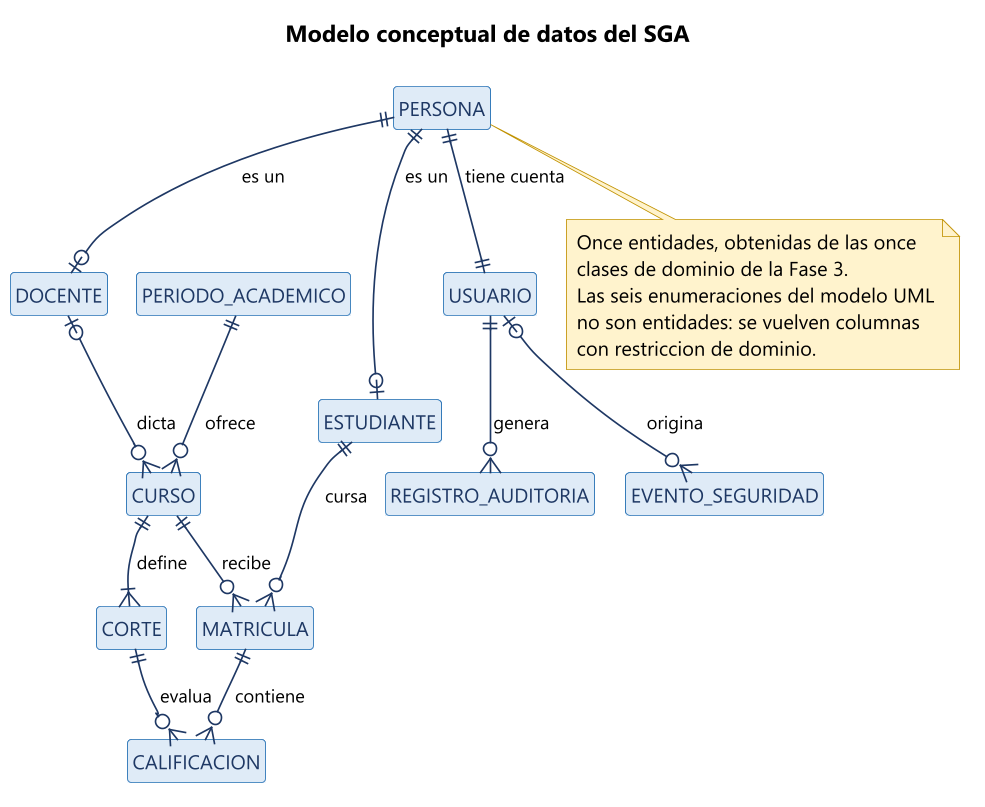

The diagram above was rendered by PlantUML. Its source (embedded in the PNG):
@startuml 01-modelo-conceptual
!pragma layout smetana
skinparam dpi 160
skinparam defaultFontName "Segoe UI"
skinparam defaultFontSize 12
skinparam shadowing false
skinparam backgroundColor #FFFFFF
skinparam ArrowColor #1F3864
skinparam ArrowFontSize 11
skinparam class {
  BorderColor #2E75B6
  BackgroundColor #FFFFFF
  FontColor #1F3864
  HeaderBackgroundColor #DEEBF7
}
skinparam note {
  BackgroundColor #FFF2CC
  BorderColor #BF9000
}
hide circle
hide members

title Modelo conceptual de datos del SGA

entity PERSONA
entity ESTUDIANTE
entity DOCENTE
entity USUARIO
entity PERIODO_ACADEMICO
entity CURSO
entity CORTE
entity MATRICULA
entity CALIFICACION
entity REGISTRO_AUDITORIA
entity EVENTO_SEGURIDAD

PERSONA ||--o| ESTUDIANTE : es un
PERSONA ||--o| DOCENTE : es un
PERSONA ||--|| USUARIO : tiene cuenta
PERIODO_ACADEMICO ||--o{ CURSO : ofrece
DOCENTE |o--o{ CURSO : dicta
CURSO ||--|{ CORTE : define
ESTUDIANTE ||--o{ MATRICULA : cursa
CURSO ||--o{ MATRICULA : recibe
MATRICULA ||--o{ CALIFICACION : contiene
CORTE ||--o{ CALIFICACION : evalua
USUARIO ||--o{ REGISTRO_AUDITORIA : genera
USUARIO |o--o{ EVENTO_SEGURIDAD : origina

note bottom of PERSONA
  Once entidades, obtenidas de las once
  clases de dominio de la Fase 3.
  Las seis enumeraciones del modelo UML
  no son entidades: se vuelven columnas
  con restriccion de dominio.
end note
@enduml